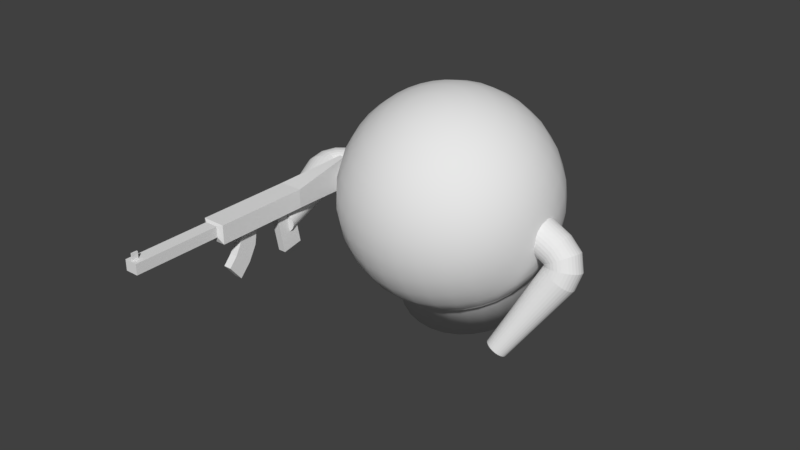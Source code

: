 # Source: PlayerModel.blend  (saved by Blender 2.78.0; exported with 4.5.12 LTS)
import bpy
from mathutils import Matrix  # noqa: F401  (used for matrix-valued properties, if any)

bpy.ops.wm.read_factory_settings(use_empty=True)
scene = bpy.context.scene
scene.name = 'Scene'

# ---- collections
col_collection_1 = bpy.data.collections.new('Collection 1'); scene.collection.children.link(col_collection_1)

# ---- world
world_world = bpy.data.worlds.new('World'); scene.world = world_world
world_world.color = (0.05088, 0.05088, 0.05088)
world_world.use_sun_shadow = False
world_world.sun_shadow_jitter_overblur = 0.0
world_world.cycles.sampling_method = 'MANUAL'

# ---- meshes
me_cylinder_001 = bpy.data.meshes.new('Cylinder.001')
me_cylinder_001.from_pydata([(-1.283e-07, 1.0, 0.0), (-1.283e-07, 1.0, -2.0), (0.1951, 0.9808, 0.0), (0.1951, 0.9808, -2.0), (0.3827, 0.9239, 0.0), (0.3827, 0.9239, -2.0), (0.5556, 0.8315, 0.0), (0.5556, 0.8315, -2.0), (0.7071, 0.7071, 0.0), (0.7071, 0.7071, -2.0), (0.8315, 0.5556, 0.0), (0.8315, 0.5556, -2.0), (0.9239, 0.3827, 0.0), (0.9239, 0.3827, -2.0), (0.9808, 0.1951, 0.0), (0.9808, 0.1951, -2.0), (1.0, -2.448e-07, 0.0), (1.0, -4.196e-07, -2.0), (0.9808, -0.1951, 0.0), (0.9808, -0.1951, -2.0), (0.9239, -0.3827, 0.0), (0.9239, -0.3827, -2.0), (0.8315, -0.5556, 0.0), (0.8315, -0.5556, -2.0), (0.7071, -0.7071, 0.0), (0.7071, -0.7071, -2.0), (0.5556, -0.8315, 0.0), (0.5556, -0.8315, -2.0), (0.3827, -0.9239, 0.0), (0.3827, -0.9239, -2.0), (0.1951, -0.9808, 0.0), (0.1951, -0.9808, -2.0), (-4.541e-07, -1.0, 0.0), (-4.541e-07, -1.0, -2.0), (-0.1951, -0.9808, 0.0), (-0.1951, -0.9808, -2.0), (-0.3827, -0.9239, 0.0), (-0.3827, -0.9239, -2.0), (-0.5556, -0.8315, 0.0), (-0.5556, -0.8315, -2.0), (-0.7071, -0.7071, 0.0), (-0.7071, -0.7071, -2.0), (-0.8315, -0.5556, 0.0), (-0.8315, -0.5556, -2.0), (-0.9239, -0.3827, 0.0), (-0.9239, -0.3827, -2.0), (-0.9808, -0.1951, 0.0), (-0.9808, -0.1951, -2.0), (-1.0, 6.453e-07, 0.0), (-1.0, 4.705e-07, -2.0), (-0.9808, 0.1951, 0.0), (-0.9808, 0.1951, -2.0), (-0.9239, 0.3827, 0.0), (-0.9239, 0.3827, -2.0), (-0.8315, 0.5556, 0.0), (-0.8315, 0.5556, -2.0), (-0.7071, 0.7071, 0.0), (-0.7071, 0.7071, -2.0), (-0.5556, 0.8315, 0.0), (-0.5556, 0.8315, -2.0), (-0.3827, 0.9239, 0.0), (-0.3827, 0.9239, -2.0), (-0.1951, 0.9808, 0.0), (-0.1951, 0.9808, -2.0), (0.5975, 0.9808, -2.697), (0.3029, 0.9808, -2.402), (0.134, 1.0, -2.5), (0.4654, 0.9239, -2.309), (0.6151, 0.8315, -2.222), (0.7463, 0.7071, -2.146), (0.854, 0.5556, -2.084), (0.9341, 0.3827, -2.038), (0.9834, 0.1951, -2.01), (1.0, -4.196e-07, -2.0), (0.9834, -0.1951, -2.01), (0.9341, -0.3827, -2.038), (0.854, -0.5556, -2.084), (0.7463, -0.7071, -2.146), (0.6151, -0.8315, -2.222), (0.4654, -0.9239, -2.309), (0.3029, -0.9808, -2.402), (0.134, -1.0, -2.5), (-0.03498, -0.9808, -2.598), (-0.1974, -0.9239, -2.691), (-0.3472, -0.8315, -2.778), (-0.4784, -0.7071, -2.854), (-0.5861, -0.5556, -2.916), (-0.6661, -0.3827, -2.962), (-0.7154, -0.1951, -2.99), (-0.7321, 4.267e-07, -3.0), (-0.7154, 0.1951, -2.99), (-0.6661, 0.3827, -2.962), (-0.5861, 0.5556, -2.916), (-0.4784, 0.7071, -2.854), (-0.3472, 0.8315, -2.778), (-0.1974, 0.9239, -2.691), (-0.03498, 0.9808, -2.598), (1.0, 0.9808, -2.805), (0.5, 1.0, -2.866), (0.6913, 0.9239, -2.535), (0.7778, 0.8315, -2.385), (0.8536, 0.7071, -2.254), (0.9157, 0.5556, -2.146), (0.9619, 0.3827, -2.066), (0.9904, 0.1951, -2.017), (1.0, -4.196e-07, -2.0), (0.9904, -0.1951, -2.017), (0.9619, -0.3827, -2.066), (0.9157, -0.5556, -2.146), (0.8536, -0.7071, -2.254), (0.7778, -0.8315, -2.385), (0.6913, -0.9239, -2.535), (0.5975, -0.9808, -2.697), (0.5, -1.0, -2.866), (0.4025, -0.9808, -3.035), (0.3087, -0.9239, -3.197), (0.2222, -0.8315, -3.347), (0.1464, -0.7071, -3.478), (0.08426, -0.5556, -3.586), (0.03806, -0.3827, -3.666), (0.009607, -0.1951, -3.715), (-3.667e-07, 3.947e-07, -3.732), (0.009607, 0.1951, -3.715), (0.03806, 0.3827, -3.666), (0.08427, 0.5556, -3.586), (0.1464, 0.7071, -3.478), (0.2222, 0.8315, -3.347), (0.3087, 0.9239, -3.197), (0.4025, 0.9808, -3.035), (1.0, 1.0, -3.0), (1.0, 0.9239, -2.617), (1.0, 0.8315, -2.444), (1.0, 0.7071, -2.293), (1.0, 0.5556, -2.169), (1.0, 0.3827, -2.076), (1.0, 0.1951, -2.019), (1.0, -4.196e-07, -2.0), (1.0, -0.1951, -2.019), (1.0, -0.3827, -2.076), (1.0, -0.5556, -2.169), (1.0, -0.7071, -2.293), (1.0, -0.8315, -2.444), (1.0, -0.9239, -2.617), (1.0, -0.9808, -2.805), (1.0, -1.0, -3.0), (1.0, -0.9808, -3.195), (1.0, -0.9239, -3.383), (1.0, -0.8315, -3.556), (1.0, -0.7071, -3.707), (1.0, -0.5556, -3.831), (1.0, -0.3827, -3.924), (1.0, -0.1951, -3.981), (1.0, 3.83e-07, -4.0), (1.0, 0.1951, -3.981), (1.0, 0.3827, -3.924), (1.0, 0.5556, -3.831), (1.0, 0.7071, -3.707), (1.0, 0.8315, -3.556), (1.0, 0.9239, -3.383), (1.0, 0.9808, -3.195), (6.153, 0.6051, -2.88), (6.153, 0.6169, -3.0), (6.153, 0.57, -2.764), (6.153, 0.5129, -2.657), (6.153, 0.4362, -2.564), (6.153, 0.3427, -2.487), (6.153, 0.2361, -2.43), (6.153, 0.1204, -2.395), (6.153, -4.999e-07, -2.383), (6.153, -0.1204, -2.395), (6.153, -0.2361, -2.43), (6.153, -0.3427, -2.487), (6.153, -0.4362, -2.564), (6.153, -0.5129, -2.657), (6.153, -0.57, -2.764), (6.153, -0.6051, -2.88), (6.153, -0.6169, -3.0), (6.153, -0.6051, -3.12), (6.153, -0.57, -3.236), (6.153, -0.5129, -3.343), (6.153, -0.4362, -3.436), (6.153, -0.3427, -3.513), (6.153, -0.2361, -3.57), (6.153, -0.1204, -3.605), (6.153, -4.746e-09, -3.617), (6.153, 0.1204, -3.605), (6.153, 0.2361, -3.57), (6.153, 0.3427, -3.513), (6.153, 0.4362, -3.436), (6.153, 0.5129, -3.343), (6.153, 0.57, -3.236), (6.153, 0.6051, -3.12), (6.153, -4.025e-07, -3.0)], [], [(0, 2, 3, 1), (2, 4, 5, 3), (4, 6, 7, 5), (6, 8, 9, 7), (8, 10, 11, 9), (10, 12, 13, 11), (12, 14, 15, 13), (14, 16, 17, 15), (16, 18, 19, 17), (18, 20, 21, 19), (20, 22, 23, 21), (22, 24, 25, 23), (24, 26, 27, 25), (26, 28, 29, 27), (28, 30, 31, 29), (30, 32, 33, 31), (32, 34, 35, 33), (34, 36, 37, 35), (36, 38, 39, 37), (38, 40, 41, 39), (40, 42, 43, 41), (42, 44, 45, 43), (44, 46, 47, 45), (46, 48, 49, 47), (48, 50, 51, 49), (50, 52, 53, 51), (52, 54, 55, 53), (54, 56, 57, 55), (56, 58, 59, 57), (58, 60, 61, 59), (55, 92, 91, 53), (60, 62, 63, 61), (62, 0, 1, 63), (37, 83, 82, 35), (19, 74, 73, 17), (63, 96, 95, 61), (45, 87, 86, 43), (27, 78, 77, 25), (9, 69, 68, 7), (53, 91, 90, 51), (35, 82, 81, 33), (17, 73, 72, 15), (61, 95, 94, 59), (43, 86, 85, 41), (25, 77, 76, 23), (7, 68, 67, 5), (51, 90, 89, 49), (33, 81, 80, 31), (15, 72, 71, 13), (59, 94, 93, 57), (41, 85, 84, 39), (23, 76, 75, 21), (5, 67, 65, 3), (49, 89, 88, 47), (31, 80, 79, 29), (13, 71, 70, 11), (57, 93, 92, 55), (39, 84, 83, 37), (21, 75, 74, 19), (1, 66, 96, 63), (3, 65, 66, 1), (47, 88, 87, 45), (29, 79, 78, 27), (11, 70, 69, 9), (85, 117, 116, 84), (71, 103, 102, 70), (84, 116, 115, 83), (66, 98, 128, 96), (70, 102, 101, 69), (83, 115, 114, 82), (96, 128, 127, 95), (69, 101, 100, 68), (82, 114, 113, 81), (95, 127, 126, 94), (68, 100, 99, 67), (81, 113, 112, 80), (94, 126, 125, 93), (67, 99, 64, 65), (80, 112, 111, 79), (93, 125, 124, 92), (65, 64, 98, 66), (79, 111, 110, 78), (92, 124, 123, 91), (78, 110, 109, 77), (91, 123, 122, 90), (77, 109, 108, 76), (90, 122, 121, 89), (76, 108, 107, 75), (89, 121, 120, 88), (75, 107, 106, 74), (88, 120, 119, 87), (74, 106, 105, 73), (87, 119, 118, 86), (73, 105, 104, 72), (86, 118, 117, 85), (72, 104, 103, 71), (120, 151, 150, 119), (106, 137, 136, 105), (119, 150, 149, 118), (105, 136, 135, 104), (118, 149, 148, 117), (104, 135, 134, 103), (117, 148, 147, 116), (103, 134, 133, 102), (116, 147, 146, 115), (98, 129, 159, 128), (102, 133, 132, 101), (115, 146, 145, 114), (128, 159, 158, 127), (101, 132, 131, 100), (114, 145, 144, 113), (127, 158, 157, 126), (100, 131, 130, 99), (113, 144, 143, 112), (126, 157, 156, 125), (99, 130, 97, 64), (112, 143, 142, 111), (125, 156, 155, 124), (64, 97, 129, 98), (111, 142, 141, 110), (124, 155, 154, 123), (110, 141, 140, 109), (123, 154, 153, 122), (109, 140, 139, 108), (122, 153, 152, 121), (108, 139, 138, 107), (121, 152, 151, 120), (107, 138, 137, 106), (158, 190, 189, 157), (131, 163, 162, 130), (144, 176, 175, 143), (157, 189, 188, 156), (130, 162, 160, 97), (143, 175, 174, 142), (156, 188, 187, 155), (97, 160, 161, 129), (142, 174, 173, 141), (155, 187, 186, 154), (141, 173, 172, 140), (154, 186, 185, 153), (140, 172, 171, 139), (153, 185, 184, 152), (139, 171, 170, 138), (152, 184, 183, 151), (138, 170, 169, 137), (151, 183, 182, 150), (137, 169, 168, 136), (150, 182, 181, 149), (136, 168, 167, 135), (149, 181, 180, 148), (135, 167, 166, 134), (148, 180, 179, 147), (134, 166, 165, 133), (147, 179, 178, 146), (129, 161, 191, 159), (133, 165, 164, 132), (146, 178, 177, 145), (159, 191, 190, 158), (132, 164, 163, 131), (145, 177, 176, 144), (165, 192, 164), (174, 192, 173), (183, 192, 182), (160, 192, 161), (161, 192, 191), (170, 192, 169), (179, 192, 178), (188, 192, 187), (166, 192, 165), (175, 192, 174), (184, 192, 183), (162, 192, 160), (171, 192, 170), (180, 192, 179), (189, 192, 188), (167, 192, 166), (176, 192, 175), (185, 192, 184), (163, 192, 162), (172, 192, 171), (181, 192, 180), (190, 192, 189), (168, 192, 167), (177, 192, 176), (186, 192, 185), (164, 192, 163), (173, 192, 172), (182, 192, 181), (191, 192, 190), (169, 192, 168), (178, 192, 177), (187, 192, 186)])
me_cylinder_001.use_remesh_preserve_volume = False
me_cylinder_001.use_remesh_preserve_attributes = False
me_cylinder_001.use_mirror_vertex_groups = False
me_cylinder_001.update()
me_cube_002 = bpy.data.meshes.new('Cube.002')
me_cube_002.from_pydata([(-0.06594, -0.4237, -0.9512), (-0.06594, 0.4237, -0.9512), (0.1789, -0.4237, 0.202), (0.1789, 0.4237, 0.202), (-0.01652, -0.4237, -3.866), (-0.01652, 0.4237, -3.866), (0.2071, 0.4237, -2.824), (0.2071, -0.4237, -2.824), (0.08633, -0.4237, -5.799), (0.08633, 0.4237, -5.799), (0.2799, 0.4237, -4.227), (0.2799, -0.4237, -4.227), (0.23, -0.4237, -7.418), (0.23, 0.4237, -7.418), (0.3824, 0.4237, -5.407), (0.3824, -0.4237, -5.407), (0.5229, -1.235, -1.235), (0.5229, -1.235, 1.235), (0.5229, 1.235, -1.235), (0.5229, 1.235, 1.235), (0.5581, -0.7005, -0.3581), (0.5581, -0.7005, 1.043), (0.5581, 0.7005, -0.3581), (0.5581, 0.7005, 1.043), (-0.6671, -1.235, -1.235), (-0.6671, -1.235, 1.235), (-0.6671, 1.235, -1.235), (-0.6671, 1.235, 1.235), (-1.557, -0.2902, -2.126), (-1.557, -0.2902, 2.126), (-1.557, 0.2902, -2.126), (-1.557, 0.2902, 2.126), (1.652, -0.7005, -0.3581), (1.652, -0.7005, 1.043), (1.652, 0.7005, -0.3581), (1.652, 0.7005, 1.043), (1.556, -0.07902, 0.962), (1.556, -0.07902, 1.962), (1.556, 0.07902, 0.962), (1.556, 0.07902, 1.962), (1.632, -0.07902, 0.962), (1.632, -0.07902, 1.962), (1.632, 0.07902, 0.962), (1.632, 0.07902, 1.962), (-0.7366, -0.4237, -6.395), (-0.6189, -0.4237, 0.1202), (-0.7366, 0.4237, -6.395), (-0.6189, 0.4237, 0.1202), (-0.4731, -0.4237, -6.921), (-0.3554, -0.4237, -0.4055), (-0.4731, 0.4237, -6.921), (-0.3554, 0.4237, -0.4055)], [], [(4, 0, 1, 5), (5, 1, 3, 6), (6, 3, 2, 7), (7, 2, 0, 4), (3, 1, 0, 2), (7, 4, 8, 11), (4, 5, 9, 8), (6, 7, 11, 10), (5, 6, 10, 9), (8, 9, 13, 12), (10, 11, 15, 14), (9, 10, 14, 13), (11, 8, 12, 15), (15, 12, 13, 14), (16, 17, 25, 24), (18, 19, 23, 22), (22, 23, 35, 34), (20, 21, 17, 16), (18, 22, 20, 16), (23, 19, 17, 21), (26, 24, 28, 30), (17, 19, 27, 25), (18, 16, 24, 26), (19, 18, 26, 27), (28, 29, 31, 30), (27, 26, 30, 31), (24, 25, 29, 28), (25, 27, 31, 29), (34, 35, 33, 32), (21, 20, 32, 33), (20, 22, 34, 32), (23, 21, 33, 35), (36, 37, 39, 38), (38, 39, 43, 42), (42, 43, 41, 40), (40, 41, 37, 36), (38, 42, 40, 36), (43, 39, 37, 41), (44, 45, 47, 46), (46, 47, 51, 50), (50, 51, 49, 48), (48, 49, 45, 44), (46, 50, 48, 44), (51, 47, 45, 49)])
me_cube_002.use_remesh_preserve_volume = False
me_cube_002.use_remesh_preserve_attributes = False
me_cube_002.use_mirror_vertex_groups = False
me_cube_002.update()
me_sphere = bpy.data.meshes.new('Sphere')
me_sphere.from_pydata([(0.03806, 0.1913, 0.9808), (0.07466, 0.3753, 0.9239), (0.1084, 0.5449, 0.8315), (0.1379, 0.6935, 0.7071), (0.1622, 0.8155, 0.5556), (0.1802, 0.9061, 0.3827), (0.1913, 0.9619, 0.1951), (0.1951, 0.9808, 7.55e-08), (0.1913, 0.9619, -0.1951), (0.1802, 0.9061, -0.3827), (0.1622, 0.8155, -0.5556), (0.1379, 0.6935, -0.7071), (0.07466, 0.1802, 0.9808), (0.1464, 0.3536, 0.9239), (0.2126, 0.5133, 0.8315), (0.2706, 0.6533, 0.7071), (0.3182, 0.7682, 0.5556), (0.3536, 0.8536, 0.3827), (0.3753, 0.9061, 0.1951), (0.3827, 0.9239, 7.55e-08), (0.3753, 0.9061, -0.1951), (0.3536, 0.8536, -0.3827), (0.3182, 0.7682, -0.5556), (0.2706, 0.6533, -0.7071), (0.1084, 0.1622, 0.9808), (0.2126, 0.3182, 0.9239), (0.3087, 0.4619, 0.8315), (0.3928, 0.5879, 0.7071), (0.4619, 0.6913, 0.5556), (0.5133, 0.7682, 0.3827), (0.5449, 0.8155, 0.1951), (0.5556, 0.8315, 7.55e-08), (0.5449, 0.8155, -0.1951), (0.5133, 0.7682, -0.3827), (0.4619, 0.6913, -0.5556), (0.3928, 0.5879, -0.7071), (0.1379, 0.1379, 0.9808), (0.2706, 0.2706, 0.9239), (0.3928, 0.3928, 0.8315), (0.5, 0.5, 0.7071), (0.5879, 0.5879, 0.5556), (0.6533, 0.6533, 0.3827), (0.6935, 0.6935, 0.1951), (0.7071, 0.7071, 7.55e-08), (0.6935, 0.6935, -0.1951), (0.6533, 0.6533, -0.3827), (0.5879, 0.5879, -0.5556), (0.5, 0.5, -0.7071), (0.1622, 0.1084, 0.9808), (0.3182, 0.2126, 0.9239), (0.4619, 0.3087, 0.8315), (0.5879, 0.3928, 0.7071), (0.6913, 0.4619, 0.5556), (0.7682, 0.5133, 0.3827), (0.8155, 0.5449, 0.1951), (0.8315, 0.5556, 7.55e-08), (0.8155, 0.5449, -0.1951), (0.7682, 0.5133, -0.3827), (0.6913, 0.4619, -0.5556), (0.5879, 0.3928, -0.7071), (0.1802, 0.07466, 0.9808), (0.3536, 0.1464, 0.9239), (0.5133, 0.2126, 0.8315), (0.6533, 0.2706, 0.7071), (0.7682, 0.3182, 0.5556), (0.8536, 0.3536, 0.3827), (0.9061, 0.3753, 0.1951), (0.9239, 0.3827, 7.55e-08), (0.9061, 0.3753, -0.1951), (0.8536, 0.3536, -0.3827), (0.7682, 0.3182, -0.5556), (0.6533, 0.2706, -0.7071), (0.1913, 0.03806, 0.9808), (0.3753, 0.07466, 0.9239), (0.5449, 0.1084, 0.8315), (0.6935, 0.1379, 0.7071), (0.8155, 0.1622, 0.5556), (0.9061, 0.1802, 0.3827), (0.9619, 0.1913, 0.1951), (0.9808, 0.1951, 7.55e-08), (0.9619, 0.1913, -0.1951), (0.9061, 0.1802, -0.3827), (0.8155, 0.1622, -0.5556), (0.6935, 0.1379, -0.7071), (0.1951, -3.266e-07, 0.9808), (0.3827, -3.192e-07, 0.9239), (0.5556, -3.117e-07, 0.8315), (0.7071, -3.192e-07, 0.7071), (0.8315, -3.341e-07, 0.5556), (0.9239, -2.745e-07, 0.3827), (0.9808, -3.937e-07, 0.1951), (1.0, -3.788e-07, 7.55e-08), (0.9808, -3.937e-07, -0.1951), (0.9239, -2.298e-07, -0.3827), (0.8315, -3.341e-07, -0.5556), (0.7071, -3.192e-07, -0.7071), (0.1913, -0.03806, 0.9808), (0.3753, -0.07466, 0.9239), (0.5449, -0.1084, 0.8315), (0.6935, -0.138, 0.7071), (0.8155, -0.1622, 0.5556), (0.9061, -0.1802, 0.3827), (0.9619, -0.1913, 0.1951), (0.9808, -0.1951, 7.55e-08), (0.9619, -0.1913, -0.1951), (0.9061, -0.1802, -0.3827), (0.8155, -0.1622, -0.5556), (0.6935, -0.138, -0.7071), (0.1802, -0.07466, 0.9808), (0.3536, -0.1464, 0.9239), (0.5133, -0.2126, 0.8315), (0.6533, -0.2706, 0.7071), (0.7682, -0.3182, 0.5556), (0.8536, -0.3536, 0.3827), (0.9061, -0.3753, 0.1951), (0.9239, -0.3827, 7.55e-08), (0.9061, -0.3753, -0.1951), (0.8536, -0.3536, -0.3827), (0.7682, -0.3182, -0.5556), (0.6533, -0.2706, -0.7071), (0.1622, -0.1084, 0.9808), (0.3182, -0.2126, 0.9239), (0.4619, -0.3087, 0.8315), (0.5879, -0.3928, 0.7071), (0.6913, -0.4619, 0.5556), (0.7682, -0.5133, 0.3827), (0.8155, -0.5449, 0.1951), (0.8315, -0.5556, 7.55e-08), (0.8155, -0.5449, -0.1951), (0.7682, -0.5133, -0.3827), (0.6913, -0.4619, -0.5556), (0.5879, -0.3928, -0.7071), (0.1379, -0.138, 0.9808), (0.2706, -0.2706, 0.9239), (0.3928, -0.3928, 0.8315), (0.5, -0.5, 0.7071), (0.5879, -0.5879, 0.5556), (0.6533, -0.6533, 0.3827), (0.6935, -0.6935, 0.1951), (0.7071, -0.7071, 7.55e-08), (0.6935, -0.6935, -0.1951), (0.6533, -0.6533, -0.3827), (0.5879, -0.5879, -0.5556), (0.5, -0.5, -0.7071), (0.1084, -0.1622, 0.9808), (0.2126, -0.3182, 0.9239), (0.3087, -0.4619, 0.8315), (0.3928, -0.5879, 0.7071), (0.4619, -0.6913, 0.5556), (0.5133, -0.7682, 0.3827), (0.5449, -0.8155, 0.1951), (0.5556, -0.8315, 7.55e-08), (0.5449, -0.8155, -0.1951), (0.5133, -0.7682, -0.3827), (0.4619, -0.6913, -0.5556), (0.3928, -0.5879, -0.7071), (0.07466, -0.1802, 0.9808), (0.1464, -0.3536, 0.9239), (0.2126, -0.5133, 0.8315), (0.2706, -0.6533, 0.7071), (0.3182, -0.7682, 0.5556), (0.3536, -0.8536, 0.3827), (0.3753, -0.9061, 0.1951), (0.3827, -0.9239, 7.55e-08), (0.3753, -0.9061, -0.1951), (0.3536, -0.8536, -0.3827), (0.3182, -0.7682, -0.5556), (0.2706, -0.6533, -0.7071), (0.03806, -0.1913, 0.9808), (0.07466, -0.3753, 0.9239), (0.1084, -0.5449, 0.8315), (0.1379, -0.6935, 0.7071), (0.1622, -0.8155, 0.5556), (0.1802, -0.9061, 0.3827), (0.1913, -0.9619, 0.1951), (0.1951, -0.9808, 7.55e-08), (0.1913, -0.9619, -0.1951), (0.1802, -0.9061, -0.3827), (0.1622, -0.8155, -0.5556), (0.1379, -0.6935, -0.7071), (-7.212e-09, -0.1951, 0.9808), (4.122e-08, -0.3827, 0.9239), (2.632e-08, -0.5556, 0.8315), (-2.584e-08, -0.7071, 0.7071), (-8.544e-08, -0.8315, 0.5556), (6.357e-08, -0.9239, 0.3827), (-8.544e-08, -0.9808, 0.1951), (-1.003e-07, -1.0, 7.55e-08), (-8.544e-08, -0.9808, -0.1951), (6.357e-08, -0.9239, -0.3827), (-8.544e-08, -0.8315, -0.5556), (-2.584e-08, -0.7071, -0.7071), (-0.03806, -0.1913, 0.9808), (-0.07466, -0.3753, 0.9239), (-0.1084, -0.5449, 0.8315), (-0.1379, -0.6935, 0.7071), (-0.1622, -0.8155, 0.5556), (-0.1802, -0.9061, 0.3827), (-0.1913, -0.9619, 0.1951), (-0.1951, -0.9808, 7.55e-08), (-0.1913, -0.9619, -0.1951), (-0.1802, -0.9061, -0.3827), (-0.1622, -0.8155, -0.5556), (-0.1379, -0.6935, -0.7071), (-0.07466, -0.1802, 0.9808), (-0.1464, -0.3536, 0.9239), (-0.2126, -0.5133, 0.8315), (-0.2706, -0.6533, 0.7071), (-0.3182, -0.7682, 0.5556), (-0.3536, -0.8536, 0.3827), (-0.3753, -0.9061, 0.1951), (-0.3827, -0.9239, 7.55e-08), (-0.3753, -0.9061, -0.1951), (-0.3536, -0.8536, -0.3827), (-0.3182, -0.7682, -0.5556), (-0.2706, -0.6533, -0.7071), (-1.81e-07, -5.968e-07, 1.0), (-0.1084, -0.1622, 0.9808), (-0.2126, -0.3182, 0.9239), (-0.3087, -0.4619, 0.8315), (-0.3928, -0.5879, 0.7071), (-0.4619, -0.6913, 0.5556), (-0.5133, -0.7682, 0.3827), (-0.5449, -0.8155, 0.1951), (-0.5556, -0.8315, 7.55e-08), (-0.5449, -0.8155, -0.1951), (-0.5133, -0.7682, -0.3827), (-0.4619, -0.6913, -0.5556), (-0.3928, -0.5879, -0.7071), (-0.1379, -0.138, 0.9808), (-0.2706, -0.2706, 0.9239), (-0.3928, -0.3928, 0.8315), (-0.5, -0.5, 0.7071), (-0.5879, -0.5879, 0.5556), (-0.6533, -0.6533, 0.3827), (-0.6935, -0.6935, 0.1951), (-0.7071, -0.7071, 7.55e-08), (-0.6935, -0.6935, -0.1951), (-0.6533, -0.6533, -0.3827), (-0.5879, -0.5879, -0.5556), (-0.5, -0.5, -0.7071), (-0.1622, -0.1084, 0.9808), (-0.3182, -0.2126, 0.9239), (-0.4619, -0.3087, 0.8315), (-0.5879, -0.3928, 0.7071), (-0.6913, -0.4619, 0.5556), (-0.7682, -0.5133, 0.3827), (-0.8155, -0.5449, 0.1951), (-0.8315, -0.5556, 7.55e-08), (-0.8155, -0.5449, -0.1951), (-0.7682, -0.5133, -0.3827), (-0.6913, -0.4619, -0.5556), (-0.5879, -0.3928, -0.7071), (-0.1802, -0.07466, 0.9808), (-0.3536, -0.1464, 0.9239), (-0.5133, -0.2126, 0.8315), (-0.6533, -0.2706, 0.7071), (-0.7682, -0.3182, 0.5556), (-0.8536, -0.3536, 0.3827), (-0.9061, -0.3753, 0.1951), (-0.9239, -0.3827, 7.55e-08), (-0.9061, -0.3753, -0.1951), (-0.8536, -0.3536, -0.3827), (-0.7682, -0.3182, -0.5556), (-0.6533, -0.2706, -0.7071), (-0.1913, -0.03806, 0.9808), (-0.3753, -0.07466, 0.9239), (-0.5449, -0.1084, 0.8315), (-0.6935, -0.1379, 0.7071), (-0.8155, -0.1622, 0.5556), (-0.9061, -0.1802, 0.3827), (-0.9619, -0.1913, 0.1951), (-0.9808, -0.1951, 7.55e-08), (-0.9619, -0.1913, -0.1951), (-0.9061, -0.1802, -0.3827), (-0.8155, -0.1622, -0.5556), (-0.6935, -0.1379, -0.7071), (-0.1951, -3.117e-07, 0.9808), (-0.3827, -2.819e-07, 0.9239), (-0.5556, -2.819e-07, 0.8315), (-0.7071, -1.851e-07, 0.7071), (-0.8315, -1.404e-07, 0.5556), (-0.9239, -3.192e-07, 0.3827), (-0.9808, -9.567e-08, 0.1951), (-1.0, -1.404e-07, 7.55e-08), (-0.9808, -9.567e-08, -0.1951), (-0.9239, -3.192e-07, -0.3827), (-0.8315, -1.404e-07, -0.5556), (-0.7071, -1.851e-07, -0.7071), (-0.1913, 0.03806, 0.9808), (-0.3753, 0.07466, 0.9239), (-0.5449, 0.1084, 0.8315), (-0.6935, 0.1379, 0.7071), (-0.8155, 0.1622, 0.5556), (-0.9061, 0.1802, 0.3827), (-0.9619, 0.1913, 0.1951), (-0.9808, 0.1951, 7.55e-08), (-0.9619, 0.1913, -0.1951), (-0.9061, 0.1802, -0.3827), (-0.8155, 0.1622, -0.5556), (-0.6935, 0.1379, -0.7071), (-0.1802, 0.07466, 0.9808), (-0.3536, 0.1464, 0.9239), (-0.5133, 0.2126, 0.8315), (-0.6533, 0.2706, 0.7071), (-0.7682, 0.3182, 0.5556), (-0.8536, 0.3536, 0.3827), (-0.9061, 0.3753, 0.1951), (-0.9239, 0.3827, 7.55e-08), (-0.9061, 0.3753, -0.1951), (-0.8536, 0.3536, -0.3827), (-0.7682, 0.3182, -0.5556), (-0.6533, 0.2706, -0.7071), (-0.1622, 0.1084, 0.9808), (-0.3182, 0.2126, 0.9239), (-0.4619, 0.3087, 0.8315), (-0.5879, 0.3928, 0.7071), (-0.6913, 0.4619, 0.5556), (-0.7682, 0.5133, 0.3827), (-0.8155, 0.5449, 0.1951), (-0.8315, 0.5556, 7.55e-08), (-0.8155, 0.5449, -0.1951), (-0.7682, 0.5133, -0.3827), (-0.6913, 0.4619, -0.5556), (-0.5879, 0.3928, -0.7071), (-0.1379, 0.1379, 0.9808), (-0.2706, 0.2706, 0.9239), (-0.3928, 0.3928, 0.8315), (-0.5, 0.5, 0.7071), (-0.5879, 0.5879, 0.5556), (-0.6533, 0.6533, 0.3827), (-0.6935, 0.6935, 0.1951), (-0.7071, 0.7071, 7.55e-08), (-0.6935, 0.6935, -0.1951), (-0.6533, 0.6533, -0.3827), (-0.5879, 0.5879, -0.5556), (-0.5, 0.5, -0.7071), (-0.1084, 0.1622, 0.9808), (-0.2126, 0.3182, 0.9239), (-0.3087, 0.4619, 0.8315), (-0.3928, 0.5879, 0.7071), (-0.4619, 0.6913, 0.5556), (-0.5133, 0.7682, 0.3827), (-0.5449, 0.8155, 0.1951), (-0.5556, 0.8315, 7.55e-08), (-0.5449, 0.8155, -0.1951), (-0.5133, 0.7682, -0.3827), (-0.4619, 0.6913, -0.5556), (-0.3928, 0.5879, -0.7071), (-0.07466, 0.1802, 0.9808), (-0.1464, 0.3536, 0.9239), (-0.2126, 0.5133, 0.8315), (-0.2706, 0.6533, 0.7071), (-0.3182, 0.7682, 0.5556), (-0.3536, 0.8536, 0.3827), (-0.3753, 0.9061, 0.1951), (-0.3827, 0.9239, 7.55e-08), (-0.3753, 0.9061, -0.1951), (-0.3536, 0.8536, -0.3827), (-0.3182, 0.7682, -0.5556), (-0.2706, 0.6533, -0.7071), (-0.03806, 0.1913, 0.9808), (-0.07466, 0.3753, 0.9239), (-0.1084, 0.5449, 0.8315), (-0.1379, 0.6935, 0.7071), (-0.1622, 0.8155, 0.5556), (-0.1802, 0.9061, 0.3827), (-0.1913, 0.9619, 0.1951), (-0.1951, 0.9808, 7.55e-08), (-0.1913, 0.9619, -0.1951), (-0.1802, 0.9061, -0.3827), (-0.1622, 0.8155, -0.5556), (-0.1379, 0.6935, -0.7071), (3.749e-08, 0.1951, 0.9808), (7.847e-08, 0.3827, 0.9239), (1.083e-07, 0.5556, 0.8315), (1.53e-07, 0.7071, 0.7071), (2.722e-07, 0.8315, 0.5556), (6.357e-08, 0.9239, 0.3827), (2.573e-07, 0.9808, 0.1951), (2.722e-07, 1.0, 7.55e-08), (2.573e-07, 0.9808, -0.1951), (6.357e-08, 0.9239, -0.3827), (2.722e-07, 0.8315, -0.5556), (1.53e-07, 0.7071, -0.7071), (0.1379, 0.6935, -1.044), (0.1084, 0.5449, -1.044), (0.07466, 0.3753, -0.8014), (0.03806, 0.1913, -0.6714), (0.2706, 0.6533, -1.044), (0.2126, 0.5133, -1.044), (0.1464, 0.3536, -0.8014), (0.07466, 0.1802, -0.6714), (0.3928, 0.5879, -1.044), (0.3087, 0.4619, -1.044), (0.2126, 0.3182, -0.8014), (0.1084, 0.1622, -0.6714), (0.5, 0.5, -1.044), (0.3928, 0.3928, -1.044), (0.2706, 0.2706, -0.8014), (0.1379, 0.1379, -0.6714), (0.5879, 0.3928, -1.044), (0.4619, 0.3087, -1.044), (0.3182, 0.2126, -0.8014), (0.1622, 0.1084, -0.6714), (0.0, -3.258e-07, -0.5613), (0.6533, 0.2706, -1.044), (0.5133, 0.2126, -1.044), (0.3536, 0.1464, -0.8014), (0.1802, 0.07466, -0.6714), (0.6935, 0.1379, -1.044), (0.5449, 0.1084, -1.044), (0.3753, 0.07466, -0.8014), (0.1913, 0.03806, -0.6714), (0.7071, -3.192e-07, -1.044), (0.5556, -3.415e-07, -1.044), (0.3827, -3.043e-07, -0.8014), (0.1951, -3.08e-07, -0.6714), (0.6935, -0.138, -1.044), (0.5449, -0.1084, -1.044), (0.3753, -0.07466, -0.8014), (0.1913, -0.03806, -0.6714), (0.6533, -0.2706, -1.044), (0.5133, -0.2126, -1.044), (0.3536, -0.1464, -0.8014), (0.1802, -0.07466, -0.6714), (0.5879, -0.3928, -1.044), (0.4619, -0.3087, -1.044), (0.3182, -0.2126, -0.8014), (0.1622, -0.1084, -0.6714), (0.5, -0.5, -1.044), (0.3928, -0.3928, -1.044), (0.2706, -0.2706, -0.8014), (0.1379, -0.138, -0.6714), (0.3928, -0.5879, -1.044), (0.3087, -0.4619, -1.044), (0.2126, -0.3182, -0.8014), (0.1084, -0.1622, -0.6714), (0.2706, -0.6533, -1.044), (0.2126, -0.5133, -1.044), (0.1464, -0.3536, -0.8014), (0.07466, -0.1802, -0.6714), (0.1379, -0.6935, -1.044), (0.1084, -0.5449, -1.044), (0.07466, -0.3753, -0.8014), (0.03806, -0.1913, -0.6714), (-2.584e-08, -0.7071, -1.044), (-1.094e-08, -0.5556, -1.044), (3.964e-09, -0.3827, -0.8014), (3.964e-09, -0.1951, -0.6714), (-0.1379, -0.6935, -1.044), (-0.1084, -0.5449, -1.044), (-0.07466, -0.3753, -0.8014), (-0.03806, -0.1913, -0.6714), (-0.2706, -0.6533, -1.044), (-0.2126, -0.5133, -1.044), (-0.1464, -0.3536, -0.8014), (-0.07466, -0.1802, -0.6714), (-0.3928, -0.5879, -1.044), (-0.3087, -0.4619, -1.044), (-0.2126, -0.3182, -0.8014), (-0.1084, -0.1622, -0.6714), (-0.5, -0.5, -1.044), (-0.3928, -0.3928, -1.044), (-0.2706, -0.2706, -0.8014), (-0.1379, -0.1379, -0.6714), (-0.5879, -0.3928, -1.044), (-0.4619, -0.3087, -1.044), (-0.3182, -0.2126, -0.8014), (-0.1622, -0.1084, -0.6714), (-0.6533, -0.2706, -1.044), (-0.5133, -0.2126, -1.044), (-0.3536, -0.1464, -0.8014), (-0.1802, -0.07466, -0.6714), (-0.6935, -0.1379, -1.044), (-0.5449, -0.1084, -1.044), (-0.3753, -0.07466, -0.8014), (-0.1913, -0.03806, -0.6714), (-0.7071, -1.851e-07, -1.044), (-0.5556, -2.596e-07, -1.044), (-0.3827, -2.521e-07, -0.8014), (-0.1951, -3.155e-07, -0.6714), (-0.6935, 0.1379, -1.044), (-0.5449, 0.1084, -1.044), (-0.3753, 0.07466, -0.8014), (-0.1913, 0.03806, -0.6714), (-0.6533, 0.2706, -1.044), (-0.5133, 0.2126, -1.044), (-0.3536, 0.1464, -0.8014), (-0.1802, 0.07466, -0.6714), (-0.5879, 0.3928, -1.044), (-0.4619, 0.3087, -1.044), (-0.3182, 0.2126, -0.8014), (-0.1622, 0.1084, -0.6714), (-0.5, 0.5, -1.044), (-0.3928, 0.3928, -1.044), (-0.2706, 0.2706, -0.8014), (-0.1379, 0.1379, -0.6714), (-0.3928, 0.5879, -1.044), (-0.3087, 0.4619, -1.044), (-0.2126, 0.3182, -0.8014), (-0.1084, 0.1622, -0.6714), (-0.2706, 0.6533, -1.044), (-0.2126, 0.5133, -1.044), (-0.1464, 0.3536, -0.8014), (-0.07466, 0.1802, -0.6714), (-0.1379, 0.6935, -1.044), (-0.1084, 0.5449, -1.044), (-0.07466, 0.3753, -0.8014), (-0.03806, 0.1913, -0.6714), (1.53e-07, 0.7071, -1.044), (1.232e-07, 0.5556, -1.044), (7.847e-08, 0.3827, -0.8014), (1.514e-08, 0.1951, -0.6714)], [], [(376, 375, 2, 3), (384, 383, 10, 11), (377, 376, 3, 4), (378, 377, 4, 5), (379, 378, 5, 6), (380, 379, 6, 7), (373, 216, 0), (381, 380, 7, 8), (374, 373, 0, 1), (382, 381, 8, 9), (375, 374, 1, 2), (383, 382, 9, 10), (9, 8, 20, 21), (2, 1, 13, 14), (10, 9, 21, 22), (3, 2, 14, 15), (11, 10, 22, 23), (4, 3, 15, 16), (5, 4, 16, 17), (6, 5, 17, 18), (7, 6, 18, 19), (0, 216, 12), (8, 7, 19, 20), (1, 0, 12, 13), (18, 17, 29, 30), (19, 18, 30, 31), (12, 216, 24), (20, 19, 31, 32), (13, 12, 24, 25), (21, 20, 32, 33), (14, 13, 25, 26), (22, 21, 33, 34), (15, 14, 26, 27), (23, 22, 34, 35), (16, 15, 27, 28), (17, 16, 28, 29), (34, 33, 45, 46), (27, 26, 38, 39), (35, 34, 46, 47), (28, 27, 39, 40), (29, 28, 40, 41), (30, 29, 41, 42), (31, 30, 42, 43), (24, 216, 36), (32, 31, 43, 44), (25, 24, 36, 37), (33, 32, 44, 45), (26, 25, 37, 38), (43, 42, 54, 55), (36, 216, 48), (44, 43, 55, 56), (37, 36, 48, 49), (45, 44, 56, 57), (38, 37, 49, 50), (46, 45, 57, 58), (39, 38, 50, 51), (47, 46, 58, 59), (40, 39, 51, 52), (41, 40, 52, 53), (42, 41, 53, 54), (51, 50, 62, 63), (59, 58, 70, 71), (52, 51, 63, 64), (53, 52, 64, 65), (54, 53, 65, 66), (55, 54, 66, 67), (48, 216, 60), (56, 55, 67, 68), (49, 48, 60, 61), (57, 56, 68, 69), (50, 49, 61, 62), (58, 57, 69, 70), (67, 66, 78, 79), (60, 216, 72), (68, 67, 79, 80), (61, 60, 72, 73), (69, 68, 80, 81), (62, 61, 73, 74), (70, 69, 81, 82), (63, 62, 74, 75), (71, 70, 82, 83), (64, 63, 75, 76), (65, 64, 76, 77), (66, 65, 77, 78), (83, 82, 94, 95), (76, 75, 87, 88), (77, 76, 88, 89), (78, 77, 89, 90), (79, 78, 90, 91), (72, 216, 84), (80, 79, 91, 92), (73, 72, 84, 85), (81, 80, 92, 93), (74, 73, 85, 86), (82, 81, 93, 94), (75, 74, 86, 87), (84, 216, 96), (92, 91, 103, 104), (85, 84, 96, 97), (93, 92, 104, 105), (86, 85, 97, 98), (94, 93, 105, 106), (87, 86, 98, 99), (95, 94, 106, 107), (88, 87, 99, 100), (89, 88, 100, 101), (90, 89, 101, 102), (91, 90, 102, 103), (100, 99, 111, 112), (101, 100, 112, 113), (102, 101, 113, 114), (103, 102, 114, 115), (96, 216, 108), (104, 103, 115, 116), (97, 96, 108, 109), (105, 104, 116, 117), (98, 97, 109, 110), (106, 105, 117, 118), (99, 98, 110, 111), (107, 106, 118, 119), (116, 115, 127, 128), (109, 108, 120, 121), (117, 116, 128, 129), (110, 109, 121, 122), (118, 117, 129, 130), (111, 110, 122, 123), (119, 118, 130, 131), (112, 111, 123, 124), (113, 112, 124, 125), (114, 113, 125, 126), (115, 114, 126, 127), (108, 216, 120), (125, 124, 136, 137), (126, 125, 137, 138), (127, 126, 138, 139), (120, 216, 132), (128, 127, 139, 140), (121, 120, 132, 133), (129, 128, 140, 141), (122, 121, 133, 134), (130, 129, 141, 142), (123, 122, 134, 135), (131, 130, 142, 143), (124, 123, 135, 136), (141, 140, 152, 153), (134, 133, 145, 146), (142, 141, 153, 154), (135, 134, 146, 147), (143, 142, 154, 155), (136, 135, 147, 148), (137, 136, 148, 149), (138, 137, 149, 150), (139, 138, 150, 151), (132, 216, 144), (140, 139, 151, 152), (133, 132, 144, 145), (150, 149, 161, 162), (151, 150, 162, 163), (144, 216, 156), (152, 151, 163, 164), (145, 144, 156, 157), (153, 152, 164, 165), (146, 145, 157, 158), (154, 153, 165, 166), (147, 146, 158, 159), (155, 154, 166, 167), (148, 147, 159, 160), (149, 148, 160, 161), (158, 157, 169, 170), (166, 165, 177, 178), (159, 158, 170, 171), (167, 166, 178, 179), (160, 159, 171, 172), (161, 160, 172, 173), (162, 161, 173, 174), (163, 162, 174, 175), (156, 216, 168), (164, 163, 175, 176), (157, 156, 168, 169), (165, 164, 176, 177), (174, 173, 185, 186), (175, 174, 186, 187), (168, 216, 180), (176, 175, 187, 188), (169, 168, 180, 181), (177, 176, 188, 189), (170, 169, 181, 182), (178, 177, 189, 190), (171, 170, 182, 183), (179, 178, 190, 191), (172, 171, 183, 184), (173, 172, 184, 185), (190, 189, 201, 202), (183, 182, 194, 195), (191, 190, 202, 203), (184, 183, 195, 196), (185, 184, 196, 197), (186, 185, 197, 198), (187, 186, 198, 199), (180, 216, 192), (188, 187, 199, 200), (181, 180, 192, 193), (189, 188, 200, 201), (182, 181, 193, 194), (199, 198, 210, 211), (192, 216, 204), (200, 199, 211, 212), (193, 192, 204, 205), (201, 200, 212, 213), (194, 193, 205, 206), (202, 201, 213, 214), (195, 194, 206, 207), (203, 202, 214, 215), (196, 195, 207, 208), (197, 196, 208, 209), (198, 197, 209, 210), (207, 206, 219, 220), (215, 214, 227, 228), (208, 207, 220, 221), (209, 208, 221, 222), (210, 209, 222, 223), (211, 210, 223, 224), (204, 216, 217), (212, 211, 224, 225), (205, 204, 217, 218), (213, 212, 225, 226), (206, 205, 218, 219), (214, 213, 226, 227), (224, 223, 235, 236), (217, 216, 229), (225, 224, 236, 237), (218, 217, 229, 230), (226, 225, 237, 238), (219, 218, 230, 231), (227, 226, 238, 239), (220, 219, 231, 232), (228, 227, 239, 240), (221, 220, 232, 233), (222, 221, 233, 234), (223, 222, 234, 235), (240, 239, 251, 252), (233, 232, 244, 245), (234, 233, 245, 246), (235, 234, 246, 247), (236, 235, 247, 248), (229, 216, 241), (237, 236, 248, 249), (230, 229, 241, 242), (238, 237, 249, 250), (231, 230, 242, 243), (239, 238, 250, 251), (232, 231, 243, 244), (249, 248, 260, 261), (242, 241, 253, 254), (250, 249, 261, 262), (243, 242, 254, 255), (251, 250, 262, 263), (244, 243, 255, 256), (252, 251, 263, 264), (245, 244, 256, 257), (246, 245, 257, 258), (247, 246, 258, 259), (248, 247, 259, 260), (241, 216, 253), (258, 257, 269, 270), (259, 258, 270, 271), (260, 259, 271, 272), (253, 216, 265), (261, 260, 272, 273), (254, 253, 265, 266), (262, 261, 273, 274), (255, 254, 266, 267), (263, 262, 274, 275), (256, 255, 267, 268), (264, 263, 275, 276), (257, 256, 268, 269), (266, 265, 277, 278), (274, 273, 285, 286), (267, 266, 278, 279), (275, 274, 286, 287), (268, 267, 279, 280), (276, 275, 287, 288), (269, 268, 280, 281), (270, 269, 281, 282), (271, 270, 282, 283), (272, 271, 283, 284), (265, 216, 277), (273, 272, 284, 285), (282, 281, 293, 294), (119, 131, 426, 422), (283, 282, 294, 295), (23, 35, 393, 389), (284, 283, 295, 296), (277, 216, 289), (252, 264, 470, 466), (285, 284, 296, 297), (278, 277, 289, 290), (286, 285, 297, 298), (279, 278, 290, 291), (287, 286, 298, 299), (280, 279, 291, 292), (288, 287, 299, 300), (281, 280, 292, 293), (215, 228, 458, 454), (298, 297, 309, 310), (291, 290, 302, 303), (299, 298, 310, 311), (292, 291, 303, 304), (300, 299, 311, 312), (293, 292, 304, 305), (372, 384, 510, 506), (294, 293, 305, 306), (83, 95, 414, 410), (295, 294, 306, 307), (348, 360, 502, 498), (296, 295, 307, 308), (289, 216, 301), (155, 167, 438, 434), (297, 296, 308, 309), (290, 289, 301, 302), (288, 300, 482, 478), (307, 306, 318, 319), (95, 107, 418, 414), (308, 307, 319, 320), (301, 216, 313), (59, 71, 406, 401), (309, 308, 320, 321), (302, 301, 313, 314), (310, 309, 321, 322), (303, 302, 314, 315), (311, 310, 322, 323), (304, 303, 315, 316), (312, 311, 323, 324), (305, 304, 316, 317), (228, 240, 462, 458), (306, 305, 317, 318), (315, 314, 326, 327), (323, 322, 334, 335), (316, 315, 327, 328), (324, 323, 335, 336), (317, 316, 328, 329), (191, 203, 450, 446), (318, 317, 329, 330), (131, 143, 430, 426), (319, 318, 330, 331), (324, 336, 494, 490), (320, 319, 331, 332), (313, 216, 325), (360, 372, 506, 502), (321, 320, 332, 333), (314, 313, 325, 326), (322, 321, 333, 334), (331, 330, 342, 343), (264, 276, 474, 470), (332, 331, 343, 344), (325, 216, 337), (71, 83, 410, 406), (333, 332, 344, 345), (326, 325, 337, 338), (334, 333, 345, 346), (327, 326, 338, 339), (335, 334, 346, 347), (328, 327, 339, 340), (336, 335, 347, 348), (329, 328, 340, 341), (384, 11, 385, 510), (330, 329, 341, 342), (35, 47, 397, 393), (347, 346, 358, 359), (340, 339, 351, 352), (348, 347, 359, 360), (341, 340, 352, 353), (107, 119, 422, 418), (342, 341, 353, 354), (167, 179, 442, 438), (343, 342, 354, 355), (300, 312, 486, 482), (344, 343, 355, 356), (337, 216, 349), (203, 215, 454, 450), (345, 344, 356, 357), (338, 337, 349, 350), (346, 345, 357, 358), (339, 338, 350, 351), (336, 348, 498, 494), (356, 355, 367, 368), (349, 216, 361), (11, 23, 389, 385), (357, 356, 368, 369), (350, 349, 361, 362), (358, 357, 369, 370), (351, 350, 362, 363), (359, 358, 370, 371), (352, 351, 363, 364), (360, 359, 371, 372), (353, 352, 364, 365), (47, 59, 401, 397), (354, 353, 365, 366), (143, 155, 434, 430), (355, 354, 366, 367), (372, 371, 383, 384), (365, 364, 376, 377), (276, 288, 478, 474), (366, 365, 377, 378), (179, 191, 446, 442), (367, 366, 378, 379), (240, 252, 466, 462), (368, 367, 379, 380), (361, 216, 373), (312, 324, 490, 486), (369, 368, 380, 381), (362, 361, 373, 374), (370, 369, 381, 382), (363, 362, 374, 375), (371, 370, 382, 383), (364, 363, 375, 376), (511, 510, 385, 386), (512, 511, 386, 387), (513, 512, 387, 388), (405, 513, 388), (386, 385, 389, 390), (387, 386, 390, 391), (388, 387, 391, 392), (405, 388, 392), (391, 390, 394, 395), (392, 391, 395, 396), (405, 392, 396), (390, 389, 393, 394), (394, 393, 397, 398), (395, 394, 398, 399), (396, 395, 399, 400), (405, 396, 400), (400, 399, 403, 404), (405, 400, 404), (398, 397, 401, 402), (399, 398, 402, 403), (402, 401, 406, 407), (403, 402, 407, 408), (404, 403, 408, 409), (405, 404, 409), (405, 409, 413), (407, 406, 410, 411), (408, 407, 411, 412), (409, 408, 412, 413), (411, 410, 414, 415), (412, 411, 415, 416), (413, 412, 416, 417), (405, 413, 417), (405, 417, 421), (415, 414, 418, 419), (416, 415, 419, 420), (417, 416, 420, 421), (419, 418, 422, 423), (420, 419, 423, 424), (421, 420, 424, 425), (405, 421, 425), (423, 422, 426, 427), (424, 423, 427, 428), (425, 424, 428, 429), (405, 425, 429), (427, 426, 430, 431), (428, 427, 431, 432), (429, 428, 432, 433), (405, 429, 433), (431, 430, 434, 435), (432, 431, 435, 436), (433, 432, 436, 437), (405, 433, 437), (436, 435, 439, 440), (437, 436, 440, 441), (405, 437, 441), (435, 434, 438, 439), (439, 438, 442, 443), (440, 439, 443, 444), (441, 440, 444, 445), (405, 441, 445), (445, 444, 448, 449), (405, 445, 449), (443, 442, 446, 447), (444, 443, 447, 448), (447, 446, 450, 451), (448, 447, 451, 452), (449, 448, 452, 453), (405, 449, 453), (453, 452, 456, 457), (405, 453, 457), (451, 450, 454, 455), (452, 451, 455, 456), (455, 454, 458, 459), (456, 455, 459, 460), (457, 456, 460, 461), (405, 457, 461), (405, 461, 465), (459, 458, 462, 463), (460, 459, 463, 464), (461, 460, 464, 465), (463, 462, 466, 467), (464, 463, 467, 468), (465, 464, 468, 469), (405, 465, 469), (405, 469, 473), (467, 466, 470, 471), (468, 467, 471, 472), (469, 468, 472, 473), (471, 470, 474, 475), (472, 471, 475, 476), (473, 472, 476, 477), (405, 473, 477), (475, 474, 478, 479), (476, 475, 479, 480), (477, 476, 480, 481), (405, 477, 481), (480, 479, 483, 484), (481, 480, 484, 485), (405, 481, 485), (479, 478, 482, 483), (483, 482, 486, 487), (484, 483, 487, 488), (485, 484, 488, 489), (405, 485, 489), (488, 487, 491, 492), (489, 488, 492, 493), (405, 489, 493), (487, 486, 490, 491), (491, 490, 494, 495), (492, 491, 495, 496), (493, 492, 496, 497), (405, 493, 497), (497, 496, 500, 501), (405, 497, 501), (495, 494, 498, 499), (496, 495, 499, 500), (499, 498, 502, 503), (500, 499, 503, 504), (501, 500, 504, 505), (405, 501, 505), (505, 504, 508, 509), (405, 505, 509), (503, 502, 506, 507), (504, 503, 507, 508), (507, 506, 510, 511), (508, 507, 511, 512), (509, 508, 512, 513), (405, 509, 513)])
me_sphere.polygons.foreach_set('use_smooth', [True] * 544)
me_sphere.use_remesh_preserve_volume = False
me_sphere.use_remesh_preserve_attributes = False
me_sphere.use_mirror_vertex_groups = False
me_sphere.update()
me_cylinder = bpy.data.meshes.new('Cylinder')
me_cylinder.from_pydata([(4.018e-08, 1.0, 0.0), (4.018e-08, 1.0, 2.0), (0.1951, 0.9808, 0.0), (0.1951, 0.9808, 2.0), (0.3827, 0.9239, 0.0), (0.3827, 0.9239, 2.0), (0.5556, 0.8315, 0.0), (0.5556, 0.8315, 2.0), (0.7071, 0.7071, 0.0), (0.7071, 0.7071, 2.0), (0.8315, 0.5556, 0.0), (0.8315, 0.5556, 2.0), (0.9239, 0.3827, 0.0), (0.9239, 0.3827, 2.0), (0.9808, 0.1951, 0.0), (0.9808, 0.1951, 2.0), (1.0, 8.908e-08, 0.0), (1.0, 8.908e-08, 2.0), (0.9808, -0.1951, 0.0), (0.9808, -0.1951, 2.0), (0.9239, -0.3827, 0.0), (0.9239, -0.3827, 2.0), (0.8315, -0.5556, 0.0), (0.8315, -0.5556, 2.0), (0.7071, -0.7071, 0.0), (0.7071, -0.7071, 2.0), (0.5556, -0.8315, 0.0), (0.5556, -0.8315, 2.0), (0.3827, -0.9239, 0.0), (0.3827, -0.9239, 2.0), (0.1951, -0.9808, 0.0), (0.1951, -0.9808, 2.0), (-2.857e-07, -1.0, 0.0), (-2.857e-07, -1.0, 2.0), (-0.1951, -0.9808, 0.0), (-0.1951, -0.9808, 2.0), (-0.3827, -0.9239, 0.0), (-0.3827, -0.9239, 2.0), (-0.5556, -0.8315, 0.0), (-0.5556, -0.8315, 2.0), (-0.7071, -0.7071, 0.0), (-0.7071, -0.7071, 2.0), (-0.8315, -0.5556, 0.0), (-0.8315, -0.5556, 2.0), (-0.9239, -0.3827, 0.0), (-0.9239, -0.3827, 2.0), (-0.9808, -0.1951, 0.0), (-0.9808, -0.1951, 2.0), (-1.0, 9.792e-07, 0.0), (-1.0, 9.792e-07, 2.0), (-0.9808, 0.1951, 0.0), (-0.9808, 0.1951, 2.0), (-0.9239, 0.3827, 0.0), (-0.9239, 0.3827, 2.0), (-0.8315, 0.5556, 0.0), (-0.8315, 0.5556, 2.0), (-0.7071, 0.7071, 0.0), (-0.7071, 0.7071, 2.0), (-0.5556, 0.8315, 0.0), (-0.5556, 0.8315, 2.0), (-0.3827, 0.9239, 0.0), (-0.3827, 0.9239, 2.0), (-0.1951, 0.9808, 0.0), (-0.1951, 0.9808, 2.0), (0.5975, 0.9808, 2.697), (0.3029, 0.9808, 2.402), (0.134, 1.0, 2.5), (0.4654, 0.9239, 2.309), (0.6151, 0.8315, 2.222), (0.7463, 0.7071, 2.146), (0.854, 0.5556, 2.084), (0.9341, 0.3827, 2.038), (0.9834, 0.1951, 2.01), (1.0, 8.908e-08, 2.0), (0.9834, -0.1951, 2.01), (0.9341, -0.3827, 2.038), (0.854, -0.5556, 2.084), (0.7463, -0.7071, 2.146), (0.6151, -0.8315, 2.222), (0.4654, -0.9239, 2.309), (0.3029, -0.9808, 2.402), (0.134, -1.0, 2.5), (-0.03498, -0.9808, 2.598), (-0.1974, -0.9239, 2.691), (-0.3472, -0.8315, 2.778), (-0.4784, -0.7071, 2.854), (-0.5861, -0.5556, 2.916), (-0.6661, -0.3827, 2.962), (-0.7154, -0.1951, 2.99), (-0.7321, 1.023e-06, 3.0), (-0.7154, 0.1951, 2.99), (-0.6661, 0.3827, 2.962), (-0.5861, 0.5556, 2.916), (-0.4784, 0.7071, 2.854), (-0.3472, 0.8315, 2.778), (-0.1974, 0.9239, 2.691), (-0.03498, 0.9808, 2.598), (1.0, 0.9808, 2.805), (0.5, 1.0, 2.866), (0.6913, 0.9239, 2.535), (0.7778, 0.8315, 2.385), (0.8536, 0.7071, 2.254), (0.9157, 0.5556, 2.146), (0.9619, 0.3827, 2.066), (0.9904, 0.1951, 2.017), (1.0, 8.908e-08, 2.0), (0.9904, -0.1951, 2.017), (0.9619, -0.3827, 2.066), (0.9157, -0.5556, 2.146), (0.8536, -0.7071, 2.254), (0.7778, -0.8315, 2.385), (0.6913, -0.9239, 2.535), (0.5975, -0.9808, 2.697), (0.5, -1.0, 2.866), (0.4025, -0.9808, 3.035), (0.3087, -0.9239, 3.197), (0.2222, -0.8315, 3.347), (0.1464, -0.7071, 3.478), (0.08426, -0.5556, 3.586), (0.03806, -0.3827, 3.666), (0.009607, -0.1951, 3.715), (-1.982e-07, 1.055e-06, 3.732), (0.009608, 0.1951, 3.715), (0.03806, 0.3827, 3.666), (0.08427, 0.5556, 3.586), (0.1464, 0.7071, 3.478), (0.2222, 0.8315, 3.347), (0.3087, 0.9239, 3.197), (0.4025, 0.9808, 3.035), (1.0, 1.0, 3.0), (1.0, 0.9239, 2.617), (1.0, 0.8315, 2.444), (1.0, 0.7071, 2.293), (1.0, 0.5556, 2.169), (1.0, 0.3827, 2.076), (1.0, 0.1951, 2.019), (1.0, 8.908e-08, 2.0), (1.0, -0.1951, 2.019), (1.0, -0.3827, 2.076), (1.0, -0.5556, 2.169), (1.0, -0.7071, 2.293), (1.0, -0.8315, 2.444), (1.0, -0.9239, 2.617), (1.0, -0.9808, 2.805), (1.0, -1.0, 3.0), (1.0, -0.9808, 3.195), (1.0, -0.9239, 3.383), (1.0, -0.8315, 3.556), (1.0, -0.7071, 3.707), (1.0, -0.5556, 3.831), (1.0, -0.3827, 3.924), (1.0, -0.1951, 3.981), (1.0, 1.067e-06, 4.0), (1.0, 0.1951, 3.981), (1.0, 0.3827, 3.924), (1.0, 0.5556, 3.831), (1.0, 0.7071, 3.707), (1.0, 0.8315, 3.556), (1.0, 0.9239, 3.383), (1.0, 0.9808, 3.195), (6.153, 0.6051, 2.88), (6.153, 0.6169, 3.0), (6.153, 0.57, 2.764), (6.153, 0.5129, 2.657), (6.153, 0.4362, 2.564), (6.153, 0.3427, 2.487), (6.153, 0.2361, 2.43), (6.153, 0.1204, 2.395), (6.153, 4.228e-08, 2.383), (6.153, -0.1204, 2.395), (6.153, -0.2361, 2.43), (6.153, -0.3427, 2.487), (6.153, -0.4362, 2.564), (6.153, -0.5129, 2.657), (6.153, -0.57, 2.764), (6.153, -0.6051, 2.88), (6.153, -0.6169, 3.0), (6.153, -0.6051, 3.12), (6.153, -0.57, 3.236), (6.153, -0.5129, 3.343), (6.153, -0.4362, 3.436), (6.153, -0.3427, 3.513), (6.153, -0.2361, 3.57), (6.153, -0.1204, 3.605), (6.153, 6.453e-07, 3.617), (6.153, 0.1204, 3.605), (6.153, 0.2361, 3.57), (6.153, 0.3427, 3.513), (6.153, 0.4362, 3.436), (6.153, 0.5129, 3.343), (6.153, 0.57, 3.236), (6.153, 0.6051, 3.12), (6.153, 1.936e-07, 3.0)], [], [(0, 1, 3, 2), (2, 3, 5, 4), (4, 5, 7, 6), (6, 7, 9, 8), (8, 9, 11, 10), (10, 11, 13, 12), (12, 13, 15, 14), (14, 15, 17, 16), (16, 17, 19, 18), (18, 19, 21, 20), (20, 21, 23, 22), (22, 23, 25, 24), (24, 25, 27, 26), (26, 27, 29, 28), (28, 29, 31, 30), (30, 31, 33, 32), (32, 33, 35, 34), (34, 35, 37, 36), (36, 37, 39, 38), (38, 39, 41, 40), (40, 41, 43, 42), (42, 43, 45, 44), (44, 45, 47, 46), (46, 47, 49, 48), (48, 49, 51, 50), (50, 51, 53, 52), (52, 53, 55, 54), (54, 55, 57, 56), (56, 57, 59, 58), (58, 59, 61, 60), (55, 53, 91, 92), (60, 61, 63, 62), (62, 63, 1, 0), (37, 35, 82, 83), (19, 17, 73, 74), (63, 61, 95, 96), (45, 43, 86, 87), (27, 25, 77, 78), (9, 7, 68, 69), (53, 51, 90, 91), (35, 33, 81, 82), (17, 15, 72, 73), (61, 59, 94, 95), (43, 41, 85, 86), (25, 23, 76, 77), (7, 5, 67, 68), (51, 49, 89, 90), (33, 31, 80, 81), (15, 13, 71, 72), (59, 57, 93, 94), (41, 39, 84, 85), (23, 21, 75, 76), (5, 3, 65, 67), (49, 47, 88, 89), (31, 29, 79, 80), (13, 11, 70, 71), (57, 55, 92, 93), (39, 37, 83, 84), (21, 19, 74, 75), (1, 63, 96, 66), (3, 1, 66, 65), (47, 45, 87, 88), (29, 27, 78, 79), (11, 9, 69, 70), (85, 84, 116, 117), (71, 70, 102, 103), (84, 83, 115, 116), (66, 96, 128, 98), (70, 69, 101, 102), (83, 82, 114, 115), (96, 95, 127, 128), (69, 68, 100, 101), (82, 81, 113, 114), (95, 94, 126, 127), (68, 67, 99, 100), (81, 80, 112, 113), (94, 93, 125, 126), (67, 65, 64, 99), (80, 79, 111, 112), (93, 92, 124, 125), (65, 66, 98, 64), (79, 78, 110, 111), (92, 91, 123, 124), (78, 77, 109, 110), (91, 90, 122, 123), (77, 76, 108, 109), (90, 89, 121, 122), (76, 75, 107, 108), (89, 88, 120, 121), (75, 74, 106, 107), (88, 87, 119, 120), (74, 73, 105, 106), (87, 86, 118, 119), (73, 72, 104, 105), (86, 85, 117, 118), (72, 71, 103, 104), (120, 119, 150, 151), (106, 105, 136, 137), (119, 118, 149, 150), (105, 104, 135, 136), (118, 117, 148, 149), (104, 103, 134, 135), (117, 116, 147, 148), (103, 102, 133, 134), (116, 115, 146, 147), (98, 128, 159, 129), (102, 101, 132, 133), (115, 114, 145, 146), (128, 127, 158, 159), (101, 100, 131, 132), (114, 113, 144, 145), (127, 126, 157, 158), (100, 99, 130, 131), (113, 112, 143, 144), (126, 125, 156, 157), (99, 64, 97, 130), (112, 111, 142, 143), (125, 124, 155, 156), (64, 98, 129, 97), (111, 110, 141, 142), (124, 123, 154, 155), (110, 109, 140, 141), (123, 122, 153, 154), (109, 108, 139, 140), (122, 121, 152, 153), (108, 107, 138, 139), (121, 120, 151, 152), (107, 106, 137, 138), (158, 157, 189, 190), (131, 130, 162, 163), (144, 143, 175, 176), (157, 156, 188, 189), (130, 97, 160, 162), (143, 142, 174, 175), (156, 155, 187, 188), (97, 129, 161, 160), (142, 141, 173, 174), (155, 154, 186, 187), (141, 140, 172, 173), (154, 153, 185, 186), (140, 139, 171, 172), (153, 152, 184, 185), (139, 138, 170, 171), (152, 151, 183, 184), (138, 137, 169, 170), (151, 150, 182, 183), (137, 136, 168, 169), (150, 149, 181, 182), (136, 135, 167, 168), (149, 148, 180, 181), (135, 134, 166, 167), (148, 147, 179, 180), (134, 133, 165, 166), (147, 146, 178, 179), (129, 159, 191, 161), (133, 132, 164, 165), (146, 145, 177, 178), (159, 158, 190, 191), (132, 131, 163, 164), (145, 144, 176, 177), (165, 164, 192), (174, 173, 192), (183, 182, 192), (160, 161, 192), (161, 191, 192), (170, 169, 192), (179, 178, 192), (188, 187, 192), (166, 165, 192), (175, 174, 192), (184, 183, 192), (162, 160, 192), (171, 170, 192), (180, 179, 192), (189, 188, 192), (167, 166, 192), (176, 175, 192), (185, 184, 192), (163, 162, 192), (172, 171, 192), (181, 180, 192), (190, 189, 192), (168, 167, 192), (177, 176, 192), (186, 185, 192), (164, 163, 192), (173, 172, 192), (182, 181, 192), (191, 190, 192), (169, 168, 192), (178, 177, 192), (187, 186, 192)])
me_cylinder.use_remesh_preserve_volume = False
me_cylinder.use_remesh_preserve_attributes = False
me_cylinder.use_mirror_vertex_groups = False
me_cylinder.update()

# ---- objects
ob_cylinder_001 = bpy.data.objects.new('Cylinder.001', me_cylinder_001)
ob_cube_001 = bpy.data.objects.new('Cube.001', me_cube_002)
ob_sphere = bpy.data.objects.new('Sphere', me_sphere)
ob_cylinder = bpy.data.objects.new('Cylinder', me_cylinder)

# ---- transforms, parenting, visibility, modifiers, constraints
ob_cylinder_001.location = (0.8097, 0.0, 1.551e-07)
ob_cylinder_001.rotation_euler = (0.5339, 0.9619, -2.487)
ob_cylinder_001.scale = (0.1648, 0.1648, 0.1648)
ob_cylinder_001.lineart.crease_threshold = 0.0
ob_cube_001.location = (-0.9398, -1.493, 0.08238)
ob_cube_001.rotation_euler = (0.0, -0.0, -1.571)
ob_cube_001.scale = (0.7271, 0.08537, 0.06919)
ob_cube_001.lineart.crease_threshold = 0.0
ob_sphere.location = (0.0, 0.0, 0.0)
ob_sphere.rotation_euler = (0.0, 0.3848, -1.571)
ob_sphere.lineart.crease_threshold = 0.0
ob_cylinder.location = (-0.8097, 1.192e-07, 1.043e-07)
ob_cylinder.rotation_euler = (1.571, 0.1362, -1.242)
ob_cylinder.scale = (0.1648, 0.1648, 0.1648)
ob_cylinder.lineart.crease_threshold = 0.0

# ---- collection membership
col_collection_1.objects.link(ob_cylinder_001)
col_collection_1.objects.link(ob_cube_001)
col_collection_1.objects.link(ob_sphere)
col_collection_1.objects.link(ob_cylinder)

# ---- scene / render settings (as saved in the file)
scene.frame_start = 1; scene.frame_end = 250; scene.frame_set(1)
scene.render.engine = 'BLENDER_EEVEE_NEXT'
scene.render.resolution_percentage = 50
scene.render.dither_intensity = 0.0
scene.cycles.use_denoising = False
scene.cycles.samples = 128
scene.cycles.sampling_pattern = 'TABULATED_SOBOL'
scene.cycles.light_sampling_threshold = 0.0
scene.cycles.use_adaptive_sampling = False
scene.cycles.use_light_tree = False
scene.cycles.blur_glossy = 0.0
scene.cycles.sample_clamp_indirect = 0.0
scene.view_settings.view_transform = 'Standard'
bpy.context.view_layer.update()

# ---- added for rendering (the .blend has no active camera and no usable light): camera, sun
cam_auto = bpy.data.cameras.new('AutoCamera')
cam_auto.lens = 50.0
cam_auto.sensor_width = 36.0
cam_auto.clip_end = 1000.0
ob_auto_camera = bpy.data.objects.new('AutoCamera', cam_auto)
scene.collection.objects.link(ob_auto_camera)
ob_auto_camera.location = (5.23258, -6.96896, 4.16697)
ob_auto_camera.rotation_euler = (1.09748, -7.21219e-08, 0.694738)
scene.camera = ob_auto_camera
light_auto_sun = bpy.data.lights.new('AutoSun', 'SUN')
light_auto_sun.energy = 3.0
light_auto_sun.angle = 0.0523599
ob_auto_sun = bpy.data.objects.new('AutoSun', light_auto_sun)
scene.collection.objects.link(ob_auto_sun)
ob_auto_sun.rotation_euler = (0.872665, 0.174533, 0.523599)
bpy.context.view_layer.update()

